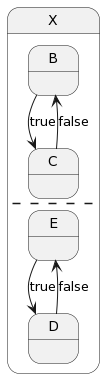

The diagram above was rendered by PlantUML. Its source (embedded in the PNG):
@startuml
state X {
  B --> C : true
  C --> B : false
  --
  E --> D : true
  D --> E : false
}
@enduml